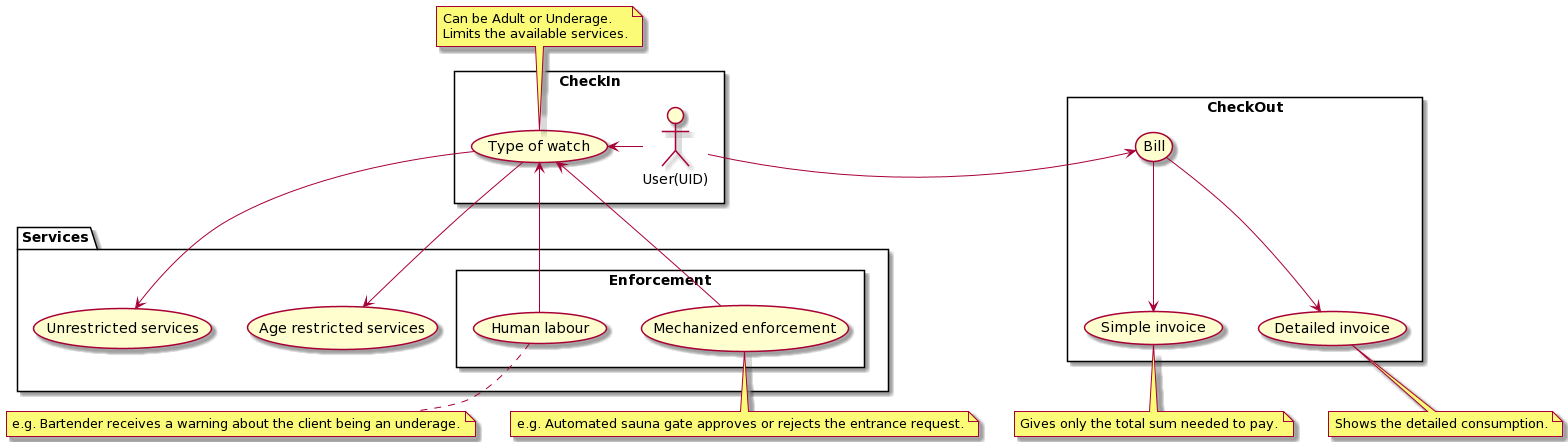

The diagram above was rendered by PlantUML. Its source (embedded in the PNG):
@startuml
package Services as serv {
(Age restricted services) as ageserv
(Unrestricted services) as unrestserv
  rectangle Enforcement as enf {
  (Human labour) as hum
  (Mechanized enforcement) as auto
  }
}

rectangle CheckIn {
:User(UID): as User
(Type of watch) as tow
}

note top of tow
  Can be Adult or Underage.
  Limits the available services.
end note

rectangle CheckOut {
(Bill) as bill
(Simple invoice) as simple
(Detailed invoice) as detailed
}

note bottom of simple : Gives only the total sum needed to pay.
note bottom of detailed : Shows the detailed consumption.

User -right-> bill
User -left-> tow
bill --> detailed
bill --> simple
tow --> ageserv
tow --> unrestserv
auto --> tow
hum --> tow

note bottom of hum : e.g. Bartender receives a warning about the client being an underage.
note bottom of auto : e.g. Automated sauna gate approves or rejects the entrance request.
@enduml